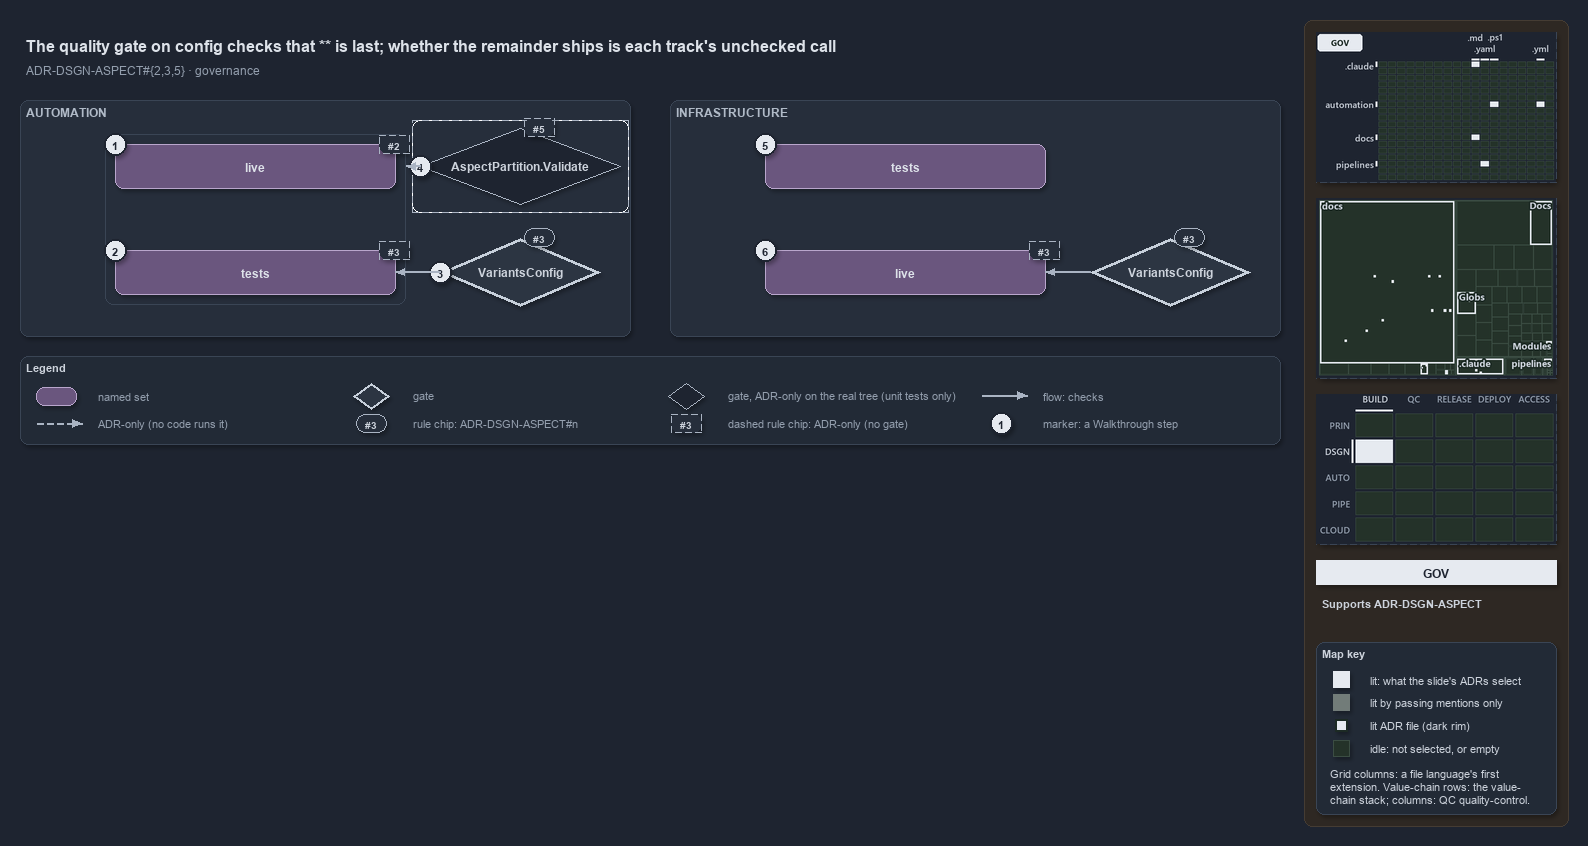

The diagram above was exported from draw.io. Its source (the exported page's mxGraphModel, read from the mxfile embedded in the PNG):
<mxGraphModel dx="1024" dy="768" grid="0" gridSize="10" guides="1" tooltips="1" connect="1" arrows="1" fold="1" page="1" pageScale="1" pageWidth="1572" pageHeight="640" background="#1E2430" math="0" shadow="1">
  <root>
    <mxCell id="0" />
    <mxCell id="1" parent="0" />
    <mxCell id="sidebar-bg" value="" style="rounded=1;arcSize=2;html=1;fillColor=#2E2823;strokeColor=#453C33;shadow=0;" vertex="1" parent="1">
      <mxGeometry x="1304" y="4" width="264" height="806" as="geometry" />
    </mxCell>
    <mxCell id="title" value="The quality gate on config checks that ** is last; whether the remainder ships is each track's unchecked call" style="text;html=1;align=left;verticalAlign=middle;fontSize=16;fontStyle=1;fontColor=#DDE2E9;" vertex="1" parent="1">
      <mxGeometry x="20" y="14" width="1260" height="30" as="geometry" />
    </mxCell>
    <mxCell id="subtitle" value="ADR-DSGN-ASPECT#{2,3,5} &amp;#183; governance" style="text;html=1;align=left;verticalAlign=middle;fontSize=12;fontColor=#949FAE;" vertex="1" parent="1">
      <mxGeometry x="20" y="44" width="1240" height="20" as="geometry" />
    </mxCell>
    <mxCell id="band-auto" value="AUTOMATION" style="rounded=1;html=1;arcSize=3;fillColor=#262E3B;strokeColor=#3A4555;verticalAlign=top;align=left;spacingLeft=8;fontStyle=1;fontSize=12;fontColor=#B0BAC7;" vertex="1" parent="1">
      <mxGeometry x="20" y="84" width="610" height="236" as="geometry" />
    </mxCell>
    <mxCell id="band-infra" value="INFRASTRUCTURE" style="rounded=1;html=1;arcSize=3;fillColor=#262E3B;strokeColor=#3A4555;verticalAlign=top;align=left;spacingLeft=8;fontStyle=1;fontSize=12;fontColor=#B0BAC7;" vertex="1" parent="1">
      <mxGeometry x="670" y="84" width="610" height="236" as="geometry" />
    </mxCell>
    <mxCell id="frame-auto" value="" style="rounded=1;html=1;arcSize=6;fillColor=none;strokeColor=#3A4555;" vertex="1" parent="1">
      <mxGeometry x="105" y="118" width="300" height="170" as="geometry" />
    </mxCell>
    <mxCell id="auto-live" value="&lt;b&gt;live&lt;/b&gt;" style="rounded=1;whiteSpace=wrap;html=1;arcSize=20;fillColor=#6A567E;strokeColor=#B9A6CC;fontColor=#DDE2E9;fontSize=12;" vertex="1" parent="1">
      <mxGeometry x="115" y="128" width="280" height="44" as="geometry" />
    </mxCell>
    <mxCell id="auto-tests" value="&lt;b&gt;tests&lt;/b&gt;" style="rounded=1;whiteSpace=wrap;html=1;arcSize=20;fillColor=#6A567E;strokeColor=#B9A6CC;fontColor=#DDE2E9;fontSize=12;" vertex="1" parent="1">
      <mxGeometry x="115" y="234" width="280" height="44" as="geometry" />
    </mxCell>
    <mxCell id="mark-1" value="1" style="ellipse;html=1;fillColor=#E6EAF0;strokeColor=#1E2430;strokeWidth=2;fontColor=#1E2430;fontStyle=1;fontSize=11;" vertex="1" parent="1">
      <mxGeometry x="104" y="117" width="22" height="22" as="geometry" />
    </mxCell>
    <mxCell id="mark-2" value="2" style="ellipse;html=1;fillColor=#E6EAF0;strokeColor=#1E2430;strokeWidth=2;fontColor=#1E2430;fontStyle=1;fontSize=11;" vertex="1" parent="1">
      <mxGeometry x="104" y="223" width="22" height="22" as="geometry" />
    </mxCell>
    <mxCell id="chip-auto-live" value="#2" style="rounded=1;arcSize=50;whiteSpace=wrap;html=1;fillColor=#262E3B;strokeColor=#AAB4C3;fontColor=#CDD3DC;fontStyle=1;fontSize=10.5;dashed=1;" vertex="1" parent="1">
      <mxGeometry x="379" y="119" width="30" height="18" as="geometry" />
    </mxCell>
    <mxCell id="chip-auto-tests" value="#3" style="rounded=1;arcSize=50;whiteSpace=wrap;html=1;fillColor=#262E3B;strokeColor=#AAB4C3;fontColor=#CDD3DC;fontStyle=1;fontSize=10.5;dashed=1;" vertex="1" parent="1">
      <mxGeometry x="379" y="225" width="30" height="18" as="geometry" />
    </mxCell>
    <mxCell id="gate-config-auto" value="&lt;b&gt;VariantsConfig&lt;/b&gt;" style="rhombus;whiteSpace=wrap;html=1;fillColor=#2C3542;strokeColor=#C7D0DB;strokeWidth=3;fontColor=#CDD3DC;fontSize=12;" vertex="1" parent="1">
      <mxGeometry x="440" y="222" width="160" height="68" as="geometry" />
    </mxCell>
    <mxCell id="mark-3" value="3" style="ellipse;html=1;fillColor=#E6EAF0;strokeColor=#1E2430;strokeWidth=2;fontColor=#1E2430;fontStyle=1;fontSize=11;" vertex="1" parent="1">
      <mxGeometry x="429" y="245" width="22" height="22" as="geometry" />
    </mxCell>
    <mxCell id="chip-gate-auto" value="#3" style="rounded=1;arcSize=50;whiteSpace=wrap;html=1;fillColor=#262E3B;strokeColor=#AAB4C3;fontColor=#CDD3DC;fontStyle=1;fontSize=10.5;" vertex="1" parent="1">
      <mxGeometry x="524" y="212" width="30" height="18" as="geometry" />
    </mxCell>
    <mxCell id="frame-validate" value="" style="rounded=1;html=1;arcSize=6;fillColor=none;strokeColor=#AAB4C3;dashed=1;" vertex="1" parent="1">
      <mxGeometry x="412" y="104" width="216" height="92" as="geometry" />
    </mxCell>
    <mxCell id="gate-validate" value="&lt;b&gt;AspectPartition.Validate&lt;/b&gt;" style="rhombus;whiteSpace=wrap;html=1;fillColor=#1E2430;strokeColor=#AAB4C3;dashed=1;fontColor=#CDD3DC;fontSize=12;" vertex="1" parent="1">
      <mxGeometry x="420" y="112" width="200" height="76" as="geometry" />
    </mxCell>
    <mxCell id="mark-4" value="4" style="ellipse;html=1;fillColor=#E6EAF0;strokeColor=#1E2430;strokeWidth=2;fontColor=#1E2430;fontStyle=1;fontSize=11;" vertex="1" parent="1">
      <mxGeometry x="409" y="139" width="22" height="22" as="geometry" />
    </mxCell>
    <mxCell id="chip-validate" value="#5" style="rounded=1;arcSize=50;whiteSpace=wrap;html=1;fillColor=#262E3B;strokeColor=#AAB4C3;fontColor=#CDD3DC;fontStyle=1;fontSize=10.5;dashed=1;" vertex="1" parent="1">
      <mxGeometry x="524" y="102" width="30" height="18" as="geometry" />
    </mxCell>
    <mxCell id="p-frame-auto-r" value="" style="text;html=1;strokeColor=none;fillColor=none;" vertex="1" parent="1">
      <mxGeometry x="405" y="150" width="1" height="1" as="geometry" />
    </mxCell>
    <mxCell id="e-validate-frame" value="" style="edgeStyle=orthogonalEdgeStyle;rounded=1;html=1;endArrow=block;strokeColor=#AAB4C3;dashed=1;shadow=0;fontColor=#CDD3DC;" edge="1" parent="1" source="gate-validate" target="p-frame-auto-r">
      <mxGeometry relative="1" as="geometry" />
    </mxCell>
    <mxCell id="e-gate-auto-tests" value="" style="edgeStyle=orthogonalEdgeStyle;rounded=1;html=1;endArrow=block;strokeColor=#AAB4C3;shadow=0;fontColor=#CDD3DC;" edge="1" parent="1" source="gate-config-auto" target="auto-tests">
      <mxGeometry relative="1" as="geometry" />
    </mxCell>
    <mxCell id="infra-tests" value="&lt;b&gt;tests&lt;/b&gt;" style="rounded=1;whiteSpace=wrap;html=1;arcSize=20;fillColor=#6A567E;strokeColor=#B9A6CC;fontColor=#DDE2E9;fontSize=12;" vertex="1" parent="1">
      <mxGeometry x="765" y="128" width="280" height="44" as="geometry" />
    </mxCell>
    <mxCell id="infra-live" value="&lt;b&gt;live&lt;/b&gt;" style="rounded=1;whiteSpace=wrap;html=1;arcSize=20;fillColor=#6A567E;strokeColor=#B9A6CC;fontColor=#DDE2E9;fontSize=12;" vertex="1" parent="1">
      <mxGeometry x="765" y="234" width="280" height="44" as="geometry" />
    </mxCell>
    <mxCell id="mark-5" value="5" style="ellipse;html=1;fillColor=#E6EAF0;strokeColor=#1E2430;strokeWidth=2;fontColor=#1E2430;fontStyle=1;fontSize=11;" vertex="1" parent="1">
      <mxGeometry x="754" y="117" width="22" height="22" as="geometry" />
    </mxCell>
    <mxCell id="mark-6" value="6" style="ellipse;html=1;fillColor=#E6EAF0;strokeColor=#1E2430;strokeWidth=2;fontColor=#1E2430;fontStyle=1;fontSize=11;" vertex="1" parent="1">
      <mxGeometry x="754" y="223" width="22" height="22" as="geometry" />
    </mxCell>
    <mxCell id="chip-infra-live" value="#3" style="rounded=1;arcSize=50;whiteSpace=wrap;html=1;fillColor=#262E3B;strokeColor=#AAB4C3;fontColor=#CDD3DC;fontStyle=1;fontSize=10.5;dashed=1;" vertex="1" parent="1">
      <mxGeometry x="1029" y="225" width="30" height="18" as="geometry" />
    </mxCell>
    <mxCell id="gate-config-infra" value="&lt;b&gt;VariantsConfig&lt;/b&gt;" style="rhombus;whiteSpace=wrap;html=1;fillColor=#2C3542;strokeColor=#C7D0DB;strokeWidth=3;fontColor=#CDD3DC;fontSize=12;" vertex="1" parent="1">
      <mxGeometry x="1090" y="222" width="160" height="68" as="geometry" />
    </mxCell>
    <mxCell id="chip-gate-infra" value="#3" style="rounded=1;arcSize=50;whiteSpace=wrap;html=1;fillColor=#262E3B;strokeColor=#AAB4C3;fontColor=#CDD3DC;fontStyle=1;fontSize=10.5;" vertex="1" parent="1">
      <mxGeometry x="1174" y="212" width="30" height="18" as="geometry" />
    </mxCell>
    <mxCell id="e-gate-infra-live" value="" style="edgeStyle=orthogonalEdgeStyle;rounded=1;html=1;endArrow=block;strokeColor=#AAB4C3;shadow=0;fontColor=#CDD3DC;" edge="1" parent="1" source="gate-config-infra" target="infra-live">
      <mxGeometry relative="1" as="geometry" />
    </mxCell>
    <mxCell id="legend" value="&lt;b&gt;Legend&lt;/b&gt;" style="rounded=1;whiteSpace=wrap;html=1;arcSize=6;fillColor=#222A36;strokeColor=#3A4555;align=left;verticalAlign=top;spacing=8;fontSize=11;fontColor=#CDD3DC;" vertex="1" parent="1">
      <mxGeometry x="20" y="340" width="1260" height="88" as="geometry" />
    </mxCell>
    <mxCell id="lg-0-s" value="" style="rounded=1;html=1;arcSize=20;fillColor=#6A567E;strokeColor=#B9A6CC;" vertex="1" parent="1">
      <mxGeometry x="36" y="371" width="40" height="18" as="geometry" />
    </mxCell>
    <mxCell id="lg-0-t" value="named set" style="text;html=1;align=left;verticalAlign=middle;fontSize=11;fontColor=#949FAE;" vertex="1" parent="1">
      <mxGeometry x="92" y="369" width="245" height="20" as="geometry" />
    </mxCell>
    <mxCell id="lg-1-s" value="" style="rhombus;html=1;fillColor=#2C3542;strokeColor=#C7D0DB;strokeWidth=2;fontColor=#CDD3DC;" vertex="1" parent="1">
      <mxGeometry x="353" y="367" width="36" height="26" as="geometry" />
    </mxCell>
    <mxCell id="lg-1-t" value="gate" style="text;html=1;align=left;verticalAlign=middle;fontSize=11;fontColor=#949FAE;" vertex="1" parent="1">
      <mxGeometry x="407" y="369" width="245" height="20" as="geometry" />
    </mxCell>
    <mxCell id="lg-2-s" value="" style="rhombus;html=1;fillColor=#1E2430;strokeColor=#AAB4C3;dashed=1;fontColor=#CDD3DC;" vertex="1" parent="1">
      <mxGeometry x="668" y="367" width="36" height="26" as="geometry" />
    </mxCell>
    <mxCell id="lg-2-t" value="gate, ADR-only on the real tree (unit tests only)" style="text;html=1;align=left;verticalAlign=middle;fontSize=11;fontColor=#949FAE;" vertex="1" parent="1">
      <mxGeometry x="722" y="369" width="245" height="20" as="geometry" />
    </mxCell>
    <mxCell id="lg-3-a" value="" style="text;html=1;strokeColor=none;fillColor=none;" vertex="1" parent="1">
      <mxGeometry x="981" y="379" width="1" height="1" as="geometry" />
    </mxCell>
    <mxCell id="lg-3-b" value="" style="text;html=1;strokeColor=none;fillColor=none;" vertex="1" parent="1">
      <mxGeometry x="1027" y="379" width="1" height="1" as="geometry" />
    </mxCell>
    <mxCell id="lg-3-e" value="" style="edgeStyle=orthogonalEdgeStyle;rounded=1;html=1;endArrow=block;strokeColor=#AAB4C3;shadow=0;fontColor=#CDD3DC;" edge="1" parent="1" source="lg-3-a" target="lg-3-b">
      <mxGeometry relative="1" as="geometry" />
    </mxCell>
    <mxCell id="lg-3-t" value="flow: checks" style="text;html=1;align=left;verticalAlign=middle;fontSize=11;fontColor=#949FAE;" vertex="1" parent="1">
      <mxGeometry x="1037" y="369" width="245" height="20" as="geometry" />
    </mxCell>
    <mxCell id="lg-4-a" value="" style="text;html=1;strokeColor=none;fillColor=none;" vertex="1" parent="1">
      <mxGeometry x="36" y="407" width="1" height="1" as="geometry" />
    </mxCell>
    <mxCell id="lg-4-b" value="" style="text;html=1;strokeColor=none;fillColor=none;" vertex="1" parent="1">
      <mxGeometry x="82" y="407" width="1" height="1" as="geometry" />
    </mxCell>
    <mxCell id="lg-4-e" value="" style="edgeStyle=orthogonalEdgeStyle;rounded=1;html=1;endArrow=block;strokeColor=#AAB4C3;dashed=1;shadow=0;fontColor=#CDD3DC;" edge="1" parent="1" source="lg-4-a" target="lg-4-b">
      <mxGeometry relative="1" as="geometry" />
    </mxCell>
    <mxCell id="lg-4-t" value="ADR-only (no code runs it)" style="text;html=1;align=left;verticalAlign=middle;fontSize=11;fontColor=#949FAE;" vertex="1" parent="1">
      <mxGeometry x="92" y="397" width="245" height="20" as="geometry" />
    </mxCell>
    <mxCell id="lg-5-s" value="#3" style="rounded=1;arcSize=50;whiteSpace=wrap;html=1;fillColor=#262E3B;strokeColor=#AAB4C3;fontColor=#CDD3DC;fontStyle=1;fontSize=10.5;" vertex="1" parent="1">
      <mxGeometry x="356" y="398" width="30" height="18" as="geometry" />
    </mxCell>
    <mxCell id="lg-5-t" value="rule chip: ADR-DSGN-ASPECT#n" style="text;html=1;align=left;verticalAlign=middle;fontSize=11;fontColor=#949FAE;" vertex="1" parent="1">
      <mxGeometry x="407" y="397" width="245" height="20" as="geometry" />
    </mxCell>
    <mxCell id="lg-6-s" value="#3" style="rounded=1;arcSize=50;whiteSpace=wrap;html=1;fillColor=#262E3B;strokeColor=#AAB4C3;fontColor=#CDD3DC;fontStyle=1;fontSize=10.5;dashed=1;" vertex="1" parent="1">
      <mxGeometry x="671" y="398" width="30" height="18" as="geometry" />
    </mxCell>
    <mxCell id="lg-6-t" value="dashed rule chip: ADR-only (no gate)" style="text;html=1;align=left;verticalAlign=middle;fontSize=11;fontColor=#949FAE;" vertex="1" parent="1">
      <mxGeometry x="722" y="397" width="245" height="20" as="geometry" />
    </mxCell>
    <mxCell id="lg-7-s" value="1" style="ellipse;html=1;fillColor=#E6EAF0;strokeColor=#1E2430;strokeWidth=2;fontColor=#1E2430;fontStyle=1;fontSize=11;" vertex="1" parent="1">
      <mxGeometry x="990" y="396" width="22" height="22" as="geometry" />
    </mxCell>
    <mxCell id="lg-7-t" value="marker: a Walkthrough step" style="text;html=1;align=left;verticalAlign=middle;fontSize=11;fontColor=#949FAE;" vertex="1" parent="1">
      <mxGeometry x="1037" y="397" width="245" height="20" as="geometry" />
    </mxCell>
    <mxCell id="minimap-grid" value="" style="shape=image;imageAspect=0;rounded=1;arcSize=4;whiteSpace=wrap;html=1;fillColor=#262E3B;strokeColor=#3A4555;dashed=1;fontColor=#949FAE;fontSize=11;image=data:image/png,(base64 omitted: 11772 chars);" vertex="1" parent="1">
      <mxGeometry x="1316" y="16" width="240" height="150" as="geometry" />
    </mxCell>
    <mxCell id="minimap-tree" value="" style="shape=image;imageAspect=0;rounded=1;arcSize=4;whiteSpace=wrap;html=1;fillColor=#262E3B;strokeColor=#3A4555;dashed=1;fontColor=#949FAE;fontSize=11;image=data:image/png,(base64 omitted: 15080 chars);" vertex="1" parent="1">
      <mxGeometry x="1316" y="182" width="240" height="180" as="geometry" />
    </mxCell>
    <mxCell id="minimap-chain" value="" style="shape=image;imageAspect=0;rounded=1;arcSize=4;whiteSpace=wrap;html=1;fillColor=#262E3B;strokeColor=#3A4555;dashed=1;fontColor=#949FAE;fontSize=11;image=data:image/png,(base64 omitted: 12436 chars);" vertex="1" parent="1">
      <mxGeometry x="1316" y="378" width="240" height="150" as="geometry" />
    </mxCell>
    <mxCell id="lens-badge" value="GOV" style="rounded=0;whiteSpace=wrap;html=1;align=center;verticalAlign=middle;fontSize=12;fontStyle=1;fontColor=#1E2430;fillColor=#E6EAF0;strokeColor=none;" vertex="1" parent="1">
      <mxGeometry x="1316" y="544" width="240" height="24" as="geometry" />
    </mxCell>
    <mxCell id="supports" value="&lt;b&gt;Supports&lt;/b&gt; ADR-DSGN-ASPECT" style="text;html=1;whiteSpace=wrap;align=left;verticalAlign=top;fontSize=11;fontColor=#CDD3DC;" vertex="1" parent="1">
      <mxGeometry x="1316" y="576" width="240" height="38" as="geometry" />
    </mxCell>
    <mxCell id="mapkey" value="&lt;b&gt;Map key&lt;/b&gt;" style="rounded=1;arcSize=6;whiteSpace=wrap;html=1;align=left;verticalAlign=top;fontSize=11;fontColor=#CDD3DC;fillColor=#222A36;strokeColor=#3A4555;spacingLeft=8;spacingTop=2;" vertex="1" parent="1">
      <mxGeometry x="1316" y="626" width="240" height="172" as="geometry" />
    </mxCell>
    <mxCell id="mapkey-lit" value="" style="rounded=0;html=1;fillColor=#E6EAF0;strokeColor=#E6EAF0;" vertex="1" parent="1">
      <mxGeometry x="1333.0" y="655.0" width="16" height="16" as="geometry" />
    </mxCell>
    <mxCell id="mapkey-lit-text" value="lit: what the slide's ADRs select" style="text;html=1;align=left;verticalAlign=middle;fontSize=11;fontColor=#CDD3DC;" vertex="1" parent="1">
      <mxGeometry x="1364" y="653" width="184" height="20" as="geometry" />
    </mxCell>
    <mxCell id="mapkey-touched" value="" style="rounded=0;html=1;fillColor=#727C79;strokeColor=#727C79;" vertex="1" parent="1">
      <mxGeometry x="1333.0" y="678.0" width="16" height="16" as="geometry" />
    </mxCell>
    <mxCell id="mapkey-touched-text" value="lit by passing mentions only" style="text;html=1;align=left;verticalAlign=middle;fontSize=11;fontColor=#CDD3DC;" vertex="1" parent="1">
      <mxGeometry x="1364" y="676" width="184" height="20" as="geometry" />
    </mxCell>
    <mxCell id="mapkey-adr" value="" style="rounded=0;html=1;fillColor=#E6EAF0;strokeColor=#1C2A24;strokeWidth=2;" vertex="1" parent="1">
      <mxGeometry x="1335.0" y="703.0" width="12" height="12" as="geometry" />
    </mxCell>
    <mxCell id="mapkey-adr-text" value="lit ADR file (dark rim)" style="text;html=1;align=left;verticalAlign=middle;fontSize=11;fontColor=#CDD3DC;" vertex="1" parent="1">
      <mxGeometry x="1364" y="699" width="184" height="20" as="geometry" />
    </mxCell>
    <mxCell id="mapkey-idle" value="" style="rounded=0;html=1;fillColor=#243229;strokeColor=#3B4D43;" vertex="1" parent="1">
      <mxGeometry x="1333.0" y="724.0" width="16" height="16" as="geometry" />
    </mxCell>
    <mxCell id="mapkey-idle-text" value="idle: not selected, or empty" style="text;html=1;align=left;verticalAlign=middle;fontSize=11;fontColor=#CDD3DC;" vertex="1" parent="1">
      <mxGeometry x="1364" y="722" width="184" height="20" as="geometry" />
    </mxCell>
    <mxCell id="mapkey-codes" value="Grid columns: a file language's first&lt;br&gt;extension. Value-chain rows: the value-&lt;br&gt;chain stack; columns: QC quality-control." style="text;html=1;align=left;verticalAlign=top;whiteSpace=wrap;fontSize=11;fontColor=#CDD3DC;" vertex="1" parent="1">
      <mxGeometry x="1324" y="746" width="224" height="46" as="geometry" />
    </mxCell>
  </root>
</mxGraphModel>